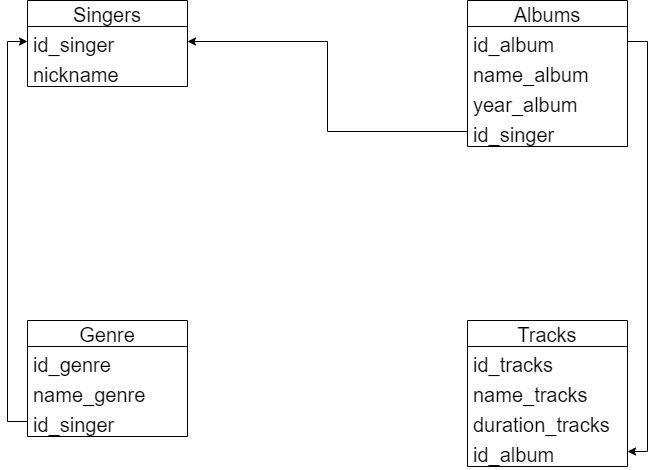

The diagram above was exported from draw.io. Its source (the exported page's mxGraphModel, read from the mxfile embedded in the PNG):
<mxGraphModel dx="1038" dy="579" grid="1" gridSize="10" guides="1" tooltips="1" connect="1" arrows="1" fold="1" page="1" pageScale="1" pageWidth="850" pageHeight="1100" math="0" shadow="0">
  <root>
    <mxCell id="0" />
    <mxCell id="1" parent="0" />
    <mxCell id="E47Ouj-uuaZ54jnR-mR6-1" value="Singers" style="swimlane;fontStyle=0;childLayout=stackLayout;horizontal=1;startSize=26;horizontalStack=0;resizeParent=1;resizeParentMax=0;resizeLast=0;collapsible=1;marginBottom=0;align=center;fontSize=20;" vertex="1" parent="1">
      <mxGeometry x="120" y="40" width="160" height="86" as="geometry" />
    </mxCell>
    <mxCell id="E47Ouj-uuaZ54jnR-mR6-2" value="id_singer            &#10;&#10;" style="text;spacingLeft=4;spacingRight=4;overflow=hidden;rotatable=0;points=[[0,0.5],[1,0.5]];portConstraint=eastwest;fontSize=20;" vertex="1" parent="E47Ouj-uuaZ54jnR-mR6-1">
      <mxGeometry y="26" width="160" height="30" as="geometry" />
    </mxCell>
    <mxCell id="E47Ouj-uuaZ54jnR-mR6-3" value="nickname" style="text;strokeColor=none;fillColor=none;spacingLeft=4;spacingRight=4;overflow=hidden;rotatable=0;points=[[0,0.5],[1,0.5]];portConstraint=eastwest;fontSize=20;" vertex="1" parent="E47Ouj-uuaZ54jnR-mR6-1">
      <mxGeometry y="56" width="160" height="30" as="geometry" />
    </mxCell>
    <mxCell id="E47Ouj-uuaZ54jnR-mR6-5" value="Albums" style="swimlane;fontStyle=0;childLayout=stackLayout;horizontal=1;startSize=26;horizontalStack=0;resizeParent=1;resizeParentMax=0;resizeLast=0;collapsible=1;marginBottom=0;align=center;fontSize=20;" vertex="1" parent="1">
      <mxGeometry x="560" y="40" width="160" height="146" as="geometry" />
    </mxCell>
    <mxCell id="E47Ouj-uuaZ54jnR-mR6-6" value="id_album" style="text;strokeColor=none;fillColor=none;spacingLeft=4;spacingRight=4;overflow=hidden;rotatable=0;points=[[0,0.5],[1,0.5]];portConstraint=eastwest;fontSize=20;" vertex="1" parent="E47Ouj-uuaZ54jnR-mR6-5">
      <mxGeometry y="26" width="160" height="30" as="geometry" />
    </mxCell>
    <mxCell id="E47Ouj-uuaZ54jnR-mR6-7" value="name_album" style="text;strokeColor=none;fillColor=none;spacingLeft=4;spacingRight=4;overflow=hidden;rotatable=0;points=[[0,0.5],[1,0.5]];portConstraint=eastwest;fontSize=20;" vertex="1" parent="E47Ouj-uuaZ54jnR-mR6-5">
      <mxGeometry y="56" width="160" height="30" as="geometry" />
    </mxCell>
    <mxCell id="E47Ouj-uuaZ54jnR-mR6-8" value="year_album" style="text;strokeColor=none;fillColor=none;spacingLeft=4;spacingRight=4;overflow=hidden;rotatable=0;points=[[0,0.5],[1,0.5]];portConstraint=eastwest;fontSize=20;" vertex="1" parent="E47Ouj-uuaZ54jnR-mR6-5">
      <mxGeometry y="86" width="160" height="30" as="geometry" />
    </mxCell>
    <mxCell id="E47Ouj-uuaZ54jnR-mR6-9" value="id_singer" style="text;strokeColor=none;fillColor=none;spacingLeft=4;spacingRight=4;overflow=hidden;rotatable=0;points=[[0,0.5],[1,0.5]];portConstraint=eastwest;fontSize=20;" vertex="1" parent="E47Ouj-uuaZ54jnR-mR6-5">
      <mxGeometry y="116" width="160" height="30" as="geometry" />
    </mxCell>
    <mxCell id="E47Ouj-uuaZ54jnR-mR6-10" value="Tracks" style="swimlane;fontStyle=0;childLayout=stackLayout;horizontal=1;startSize=26;horizontalStack=0;resizeParent=1;resizeParentMax=0;resizeLast=0;collapsible=1;marginBottom=0;align=center;fontSize=20;" vertex="1" parent="1">
      <mxGeometry x="560" y="360" width="160" height="146" as="geometry" />
    </mxCell>
    <mxCell id="E47Ouj-uuaZ54jnR-mR6-11" value="id_tracks" style="text;strokeColor=none;fillColor=none;spacingLeft=4;spacingRight=4;overflow=hidden;rotatable=0;points=[[0,0.5],[1,0.5]];portConstraint=eastwest;fontSize=20;" vertex="1" parent="E47Ouj-uuaZ54jnR-mR6-10">
      <mxGeometry y="26" width="160" height="30" as="geometry" />
    </mxCell>
    <mxCell id="E47Ouj-uuaZ54jnR-mR6-12" value="name_tracks" style="text;strokeColor=none;fillColor=none;spacingLeft=4;spacingRight=4;overflow=hidden;rotatable=0;points=[[0,0.5],[1,0.5]];portConstraint=eastwest;fontSize=20;" vertex="1" parent="E47Ouj-uuaZ54jnR-mR6-10">
      <mxGeometry y="56" width="160" height="30" as="geometry" />
    </mxCell>
    <mxCell id="E47Ouj-uuaZ54jnR-mR6-13" value="duration_tracks" style="text;strokeColor=none;fillColor=none;spacingLeft=4;spacingRight=4;overflow=hidden;rotatable=0;points=[[0,0.5],[1,0.5]];portConstraint=eastwest;fontSize=20;" vertex="1" parent="E47Ouj-uuaZ54jnR-mR6-10">
      <mxGeometry y="86" width="160" height="30" as="geometry" />
    </mxCell>
    <mxCell id="E47Ouj-uuaZ54jnR-mR6-14" value="id_album" style="text;strokeColor=none;fillColor=none;spacingLeft=4;spacingRight=4;overflow=hidden;rotatable=0;points=[[0,0.5],[1,0.5]];portConstraint=eastwest;fontSize=20;" vertex="1" parent="E47Ouj-uuaZ54jnR-mR6-10">
      <mxGeometry y="116" width="160" height="30" as="geometry" />
    </mxCell>
    <mxCell id="E47Ouj-uuaZ54jnR-mR6-15" value="Genre" style="swimlane;fontStyle=0;childLayout=stackLayout;horizontal=1;startSize=26;horizontalStack=0;resizeParent=1;resizeParentMax=0;resizeLast=0;collapsible=1;marginBottom=0;align=center;fontSize=20;" vertex="1" parent="1">
      <mxGeometry x="120" y="360" width="160" height="116" as="geometry" />
    </mxCell>
    <mxCell id="E47Ouj-uuaZ54jnR-mR6-16" value="id_genre" style="text;strokeColor=none;fillColor=none;spacingLeft=4;spacingRight=4;overflow=hidden;rotatable=0;points=[[0,0.5],[1,0.5]];portConstraint=eastwest;fontSize=20;" vertex="1" parent="E47Ouj-uuaZ54jnR-mR6-15">
      <mxGeometry y="26" width="160" height="30" as="geometry" />
    </mxCell>
    <mxCell id="E47Ouj-uuaZ54jnR-mR6-17" value="name_genre" style="text;strokeColor=none;fillColor=none;spacingLeft=4;spacingRight=4;overflow=hidden;rotatable=0;points=[[0,0.5],[1,0.5]];portConstraint=eastwest;fontSize=20;" vertex="1" parent="E47Ouj-uuaZ54jnR-mR6-15">
      <mxGeometry y="56" width="160" height="30" as="geometry" />
    </mxCell>
    <mxCell id="E47Ouj-uuaZ54jnR-mR6-18" value="id_singer" style="text;strokeColor=none;fillColor=none;spacingLeft=4;spacingRight=4;overflow=hidden;rotatable=0;points=[[0,0.5],[1,0.5]];portConstraint=eastwest;fontSize=20;" vertex="1" parent="E47Ouj-uuaZ54jnR-mR6-15">
      <mxGeometry y="86" width="160" height="30" as="geometry" />
    </mxCell>
    <mxCell id="E47Ouj-uuaZ54jnR-mR6-19" style="edgeStyle=orthogonalEdgeStyle;rounded=0;orthogonalLoop=1;jettySize=auto;html=1;exitX=0;exitY=0.5;exitDx=0;exitDy=0;entryX=1;entryY=0.5;entryDx=0;entryDy=0;fontSize=20;" edge="1" parent="1" source="E47Ouj-uuaZ54jnR-mR6-9" target="E47Ouj-uuaZ54jnR-mR6-2">
      <mxGeometry relative="1" as="geometry" />
    </mxCell>
    <mxCell id="E47Ouj-uuaZ54jnR-mR6-20" style="edgeStyle=orthogonalEdgeStyle;rounded=0;orthogonalLoop=1;jettySize=auto;html=1;exitX=1;exitY=0.5;exitDx=0;exitDy=0;entryX=1;entryY=0.5;entryDx=0;entryDy=0;fontSize=20;" edge="1" parent="1" source="E47Ouj-uuaZ54jnR-mR6-6" target="E47Ouj-uuaZ54jnR-mR6-14">
      <mxGeometry relative="1" as="geometry" />
    </mxCell>
    <mxCell id="E47Ouj-uuaZ54jnR-mR6-26" style="edgeStyle=orthogonalEdgeStyle;rounded=0;orthogonalLoop=1;jettySize=auto;html=1;exitX=0;exitY=0.5;exitDx=0;exitDy=0;entryX=0;entryY=0.5;entryDx=0;entryDy=0;fontSize=20;" edge="1" parent="1" source="E47Ouj-uuaZ54jnR-mR6-18" target="E47Ouj-uuaZ54jnR-mR6-2">
      <mxGeometry relative="1" as="geometry" />
    </mxCell>
  </root>
</mxGraphModel>